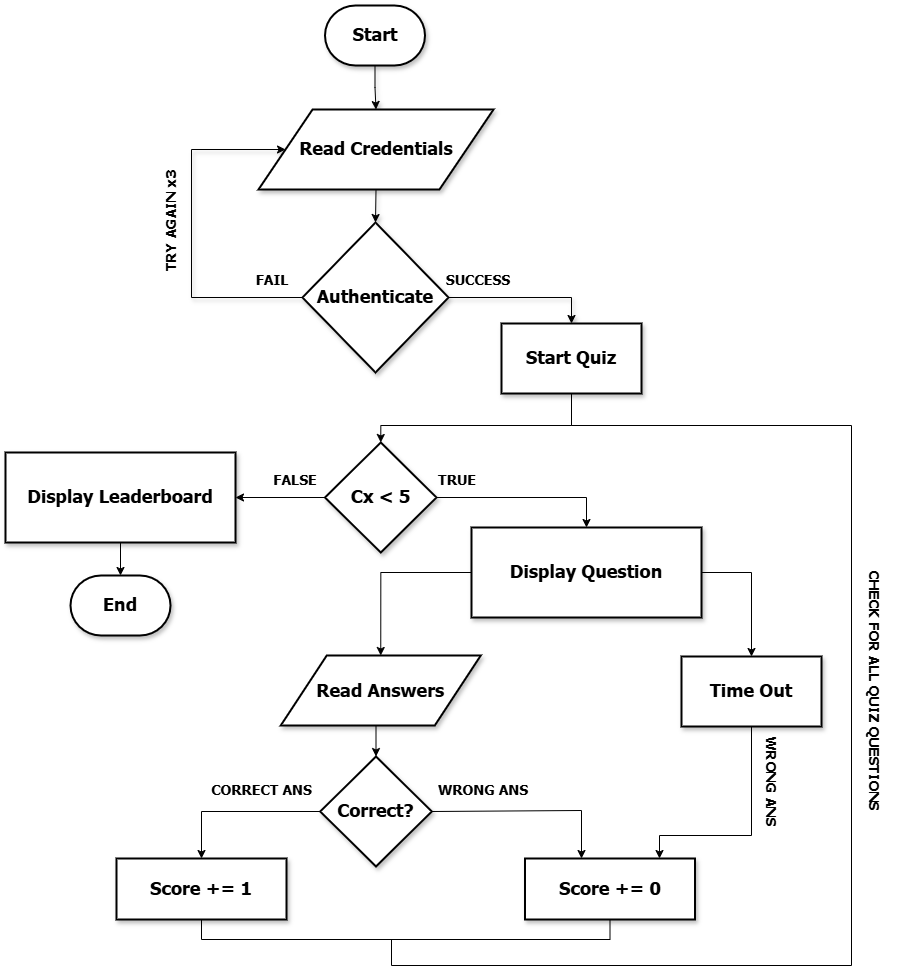

The diagram above was exported from draw.io. Its source (the exported page's mxGraphModel, read from the mxfile embedded in the PNG):
<mxGraphModel dx="1737" dy="1043" grid="1" gridSize="10" guides="1" tooltips="1" connect="1" arrows="1" fold="1" page="1" pageScale="1" pageWidth="850" pageHeight="1100" math="0" shadow="0">
  <root>
    <mxCell id="0" />
    <mxCell id="1" parent="0" />
    <mxCell id="G3cbPXSxWLj0gmXpdc25-2" value="&lt;h2&gt;&lt;font face=&quot;Tahoma&quot;&gt;Start&lt;/font&gt;&lt;/h2&gt;" style="strokeWidth=2;html=1;shape=mxgraph.flowchart.terminator;whiteSpace=wrap;shadow=1;" vertex="1" parent="1">
      <mxGeometry x="850.5" y="230" width="100" height="60" as="geometry" />
    </mxCell>
    <mxCell id="G3cbPXSxWLj0gmXpdc25-3" style="edgeStyle=orthogonalEdgeStyle;rounded=0;orthogonalLoop=1;jettySize=auto;html=1;exitX=0.5;exitY=1;exitDx=0;exitDy=0;entryX=0.5;entryY=0;entryDx=0;entryDy=0;shadow=1;exitPerimeter=0;" edge="1" parent="1" source="G3cbPXSxWLj0gmXpdc25-2" target="G3cbPXSxWLj0gmXpdc25-52">
      <mxGeometry relative="1" as="geometry">
        <mxPoint x="900.5" y="295" as="sourcePoint" />
      </mxGeometry>
    </mxCell>
    <mxCell id="G3cbPXSxWLj0gmXpdc25-49" style="edgeStyle=orthogonalEdgeStyle;rounded=0;orthogonalLoop=1;jettySize=auto;html=1;exitX=1;exitY=0.5;exitDx=0;exitDy=0;exitPerimeter=0;entryX=0.5;entryY=0;entryDx=0;entryDy=0;shadow=1;" edge="1" parent="1" source="G3cbPXSxWLj0gmXpdc25-51" target="G3cbPXSxWLj0gmXpdc25-53">
      <mxGeometry relative="1" as="geometry" />
    </mxCell>
    <mxCell id="G3cbPXSxWLj0gmXpdc25-50" style="edgeStyle=orthogonalEdgeStyle;rounded=0;orthogonalLoop=1;jettySize=auto;html=1;exitX=0;exitY=0.5;exitDx=0;exitDy=0;exitPerimeter=0;entryX=0;entryY=0.5;entryDx=0;entryDy=0;shadow=1;" edge="1" parent="1" source="G3cbPXSxWLj0gmXpdc25-51" target="G3cbPXSxWLj0gmXpdc25-52">
      <mxGeometry relative="1" as="geometry">
        <mxPoint x="712" y="560" as="targetPoint" />
        <Array as="points">
          <mxPoint x="717" y="522" />
          <mxPoint x="717" y="374" />
        </Array>
      </mxGeometry>
    </mxCell>
    <mxCell id="G3cbPXSxWLj0gmXpdc25-51" value="&lt;h2&gt;&lt;font face=&quot;Tahoma&quot;&gt;Authenticate&lt;/font&gt;&lt;/h2&gt;" style="strokeWidth=2;html=1;shape=mxgraph.flowchart.decision;whiteSpace=wrap;shadow=1;" vertex="1" parent="1">
      <mxGeometry x="828" y="447" width="146" height="150" as="geometry" />
    </mxCell>
    <mxCell id="G3cbPXSxWLj0gmXpdc25-52" value="" style="shape=parallelogram;html=1;strokeWidth=2;perimeter=parallelogramPerimeter;whiteSpace=wrap;rounded=1;arcSize=0;size=0.23;shadow=1;" vertex="1" parent="1">
      <mxGeometry x="784" y="334" width="235" height="80" as="geometry" />
    </mxCell>
    <mxCell id="G3cbPXSxWLj0gmXpdc25-53" value="&lt;h2&gt;&lt;font face=&quot;Tahoma&quot;&gt;Start Quiz&lt;/font&gt;&lt;/h2&gt;" style="rounded=1;whiteSpace=wrap;html=1;absoluteArcSize=1;arcSize=0;strokeWidth=2;shadow=1;" vertex="1" parent="1">
      <mxGeometry x="1027" y="548" width="140" height="70" as="geometry" />
    </mxCell>
    <mxCell id="G3cbPXSxWLj0gmXpdc25-60" value="&lt;h2&gt;&lt;font face=&quot;Tahoma&quot;&gt;Read Credentials&lt;/font&gt;&lt;/h2&gt;" style="text;html=1;align=center;verticalAlign=middle;whiteSpace=wrap;rounded=0;shadow=1;" vertex="1" parent="1">
      <mxGeometry x="821.5" y="359" width="160" height="30" as="geometry" />
    </mxCell>
    <mxCell id="G3cbPXSxWLj0gmXpdc25-70" style="edgeStyle=orthogonalEdgeStyle;rounded=0;orthogonalLoop=1;jettySize=auto;html=1;exitX=0.5;exitY=1;exitDx=0;exitDy=0;entryX=0.5;entryY=0;entryDx=0;entryDy=0;entryPerimeter=0;shadow=1;" edge="1" parent="1" source="G3cbPXSxWLj0gmXpdc25-52" target="G3cbPXSxWLj0gmXpdc25-51">
      <mxGeometry relative="1" as="geometry" />
    </mxCell>
    <mxCell id="G3cbPXSxWLj0gmXpdc25-80" value="&lt;h3&gt;&lt;font face=&quot;Tahoma&quot;&gt;SUCCESS&lt;/font&gt;&lt;/h3&gt;" style="text;html=1;align=center;verticalAlign=middle;whiteSpace=wrap;rounded=0;shadow=1;" vertex="1" parent="1">
      <mxGeometry x="974" y="490" width="60" height="30" as="geometry" />
    </mxCell>
    <mxCell id="G3cbPXSxWLj0gmXpdc25-81" value="&lt;h3&gt;&lt;font face=&quot;Tahoma&quot;&gt;FAIL&lt;/font&gt;&lt;/h3&gt;" style="text;html=1;align=center;verticalAlign=middle;whiteSpace=wrap;rounded=0;shadow=1;" vertex="1" parent="1">
      <mxGeometry x="768" y="490" width="60" height="30" as="geometry" />
    </mxCell>
    <mxCell id="FCXHpL2CLu3GeKsPvmca-1" value="&lt;h3&gt;&lt;font face=&quot;Tahoma&quot;&gt;TRY AGAIN x3&lt;/font&gt;&lt;/h3&gt;" style="text;html=1;align=center;verticalAlign=middle;whiteSpace=wrap;rounded=0;shadow=1;rotation=-90;" vertex="1" parent="1">
      <mxGeometry x="637" y="430" width="120" height="30" as="geometry" />
    </mxCell>
    <mxCell id="FCXHpL2CLu3GeKsPvmca-17" style="edgeStyle=orthogonalEdgeStyle;rounded=0;orthogonalLoop=1;jettySize=auto;html=1;exitX=0;exitY=0.5;exitDx=0;exitDy=0;entryX=0.5;entryY=0;entryDx=0;entryDy=0;" edge="1" parent="1" source="FCXHpL2CLu3GeKsPvmca-3" target="FCXHpL2CLu3GeKsPvmca-7">
      <mxGeometry relative="1" as="geometry">
        <Array as="points">
          <mxPoint x="906" y="797" />
        </Array>
      </mxGeometry>
    </mxCell>
    <mxCell id="FCXHpL2CLu3GeKsPvmca-21" style="edgeStyle=orthogonalEdgeStyle;rounded=0;orthogonalLoop=1;jettySize=auto;html=1;exitX=1;exitY=0.5;exitDx=0;exitDy=0;entryX=0.5;entryY=0;entryDx=0;entryDy=0;" edge="1" parent="1" source="FCXHpL2CLu3GeKsPvmca-3" target="FCXHpL2CLu3GeKsPvmca-9">
      <mxGeometry relative="1" as="geometry" />
    </mxCell>
    <mxCell id="FCXHpL2CLu3GeKsPvmca-3" value="&lt;h2&gt;&lt;font face=&quot;Tahoma&quot;&gt;Display Question&lt;/font&gt;&lt;/h2&gt;" style="rounded=1;whiteSpace=wrap;html=1;absoluteArcSize=1;arcSize=0;strokeWidth=2;shadow=1;" vertex="1" parent="1">
      <mxGeometry x="997" y="752" width="230" height="90" as="geometry" />
    </mxCell>
    <mxCell id="FCXHpL2CLu3GeKsPvmca-6" style="edgeStyle=orthogonalEdgeStyle;rounded=0;orthogonalLoop=1;jettySize=auto;html=1;exitX=1;exitY=0.5;exitDx=0;exitDy=0;exitPerimeter=0;entryX=0.5;entryY=0;entryDx=0;entryDy=0;" edge="1" parent="1" source="FCXHpL2CLu3GeKsPvmca-4" target="FCXHpL2CLu3GeKsPvmca-3">
      <mxGeometry relative="1" as="geometry" />
    </mxCell>
    <mxCell id="FCXHpL2CLu3GeKsPvmca-42" style="edgeStyle=orthogonalEdgeStyle;rounded=0;orthogonalLoop=1;jettySize=auto;html=1;exitX=0;exitY=0.5;exitDx=0;exitDy=0;exitPerimeter=0;entryX=1;entryY=0.5;entryDx=0;entryDy=0;" edge="1" parent="1" source="FCXHpL2CLu3GeKsPvmca-4" target="FCXHpL2CLu3GeKsPvmca-28">
      <mxGeometry relative="1" as="geometry" />
    </mxCell>
    <mxCell id="FCXHpL2CLu3GeKsPvmca-4" value="&lt;h2&gt;&lt;font face=&quot;Tahoma&quot;&gt;Cx &amp;lt; 5&lt;/font&gt;&lt;/h2&gt;" style="strokeWidth=2;html=1;shape=mxgraph.flowchart.decision;whiteSpace=wrap;shadow=1;" vertex="1" parent="1">
      <mxGeometry x="850.5" y="667" width="111.5" height="110" as="geometry" />
    </mxCell>
    <mxCell id="FCXHpL2CLu3GeKsPvmca-5" style="edgeStyle=orthogonalEdgeStyle;rounded=0;orthogonalLoop=1;jettySize=auto;html=1;exitX=0.5;exitY=1;exitDx=0;exitDy=0;entryX=0.5;entryY=0;entryDx=0;entryDy=0;entryPerimeter=0;" edge="1" parent="1" source="G3cbPXSxWLj0gmXpdc25-53" target="FCXHpL2CLu3GeKsPvmca-4">
      <mxGeometry relative="1" as="geometry">
        <Array as="points">
          <mxPoint x="1097" y="650" />
          <mxPoint x="906" y="650" />
        </Array>
      </mxGeometry>
    </mxCell>
    <mxCell id="FCXHpL2CLu3GeKsPvmca-27" style="edgeStyle=orthogonalEdgeStyle;rounded=0;orthogonalLoop=1;jettySize=auto;html=1;exitX=0.5;exitY=1;exitDx=0;exitDy=0;" edge="1" parent="1" source="FCXHpL2CLu3GeKsPvmca-9" target="FCXHpL2CLu3GeKsPvmca-23">
      <mxGeometry relative="1" as="geometry">
        <Array as="points">
          <mxPoint x="1277" y="1060" />
          <mxPoint x="1185" y="1060" />
        </Array>
      </mxGeometry>
    </mxCell>
    <mxCell id="FCXHpL2CLu3GeKsPvmca-9" value="&lt;h2&gt;&lt;font face=&quot;Tahoma&quot;&gt;Time Out&lt;/font&gt;&lt;/h2&gt;" style="rounded=1;whiteSpace=wrap;html=1;absoluteArcSize=1;arcSize=0;strokeWidth=2;shadow=1;" vertex="1" parent="1">
      <mxGeometry x="1207" y="881" width="140" height="70" as="geometry" />
    </mxCell>
    <mxCell id="FCXHpL2CLu3GeKsPvmca-25" style="edgeStyle=orthogonalEdgeStyle;rounded=0;orthogonalLoop=1;jettySize=auto;html=1;exitX=0;exitY=0.5;exitDx=0;exitDy=0;exitPerimeter=0;entryX=0.5;entryY=0;entryDx=0;entryDy=0;" edge="1" parent="1" source="FCXHpL2CLu3GeKsPvmca-12" target="FCXHpL2CLu3GeKsPvmca-24">
      <mxGeometry relative="1" as="geometry" />
    </mxCell>
    <mxCell id="FCXHpL2CLu3GeKsPvmca-26" style="edgeStyle=orthogonalEdgeStyle;rounded=0;orthogonalLoop=1;jettySize=auto;html=1;exitX=1;exitY=0.5;exitDx=0;exitDy=0;exitPerimeter=0;" edge="1" parent="1" source="FCXHpL2CLu3GeKsPvmca-12" target="FCXHpL2CLu3GeKsPvmca-23">
      <mxGeometry relative="1" as="geometry">
        <Array as="points">
          <mxPoint x="1107" y="1035" />
        </Array>
      </mxGeometry>
    </mxCell>
    <mxCell id="FCXHpL2CLu3GeKsPvmca-12" value="&lt;h2&gt;&lt;font face=&quot;Tahoma&quot;&gt;Correct?&lt;/font&gt;&lt;/h2&gt;" style="strokeWidth=2;html=1;shape=mxgraph.flowchart.decision;whiteSpace=wrap;shadow=1;" vertex="1" parent="1">
      <mxGeometry x="845.75" y="981" width="111.5" height="110" as="geometry" />
    </mxCell>
    <mxCell id="FCXHpL2CLu3GeKsPvmca-18" style="edgeStyle=orthogonalEdgeStyle;rounded=0;orthogonalLoop=1;jettySize=auto;html=1;exitX=0.5;exitY=1;exitDx=0;exitDy=0;entryX=0.5;entryY=0;entryDx=0;entryDy=0;entryPerimeter=0;" edge="1" parent="1" source="FCXHpL2CLu3GeKsPvmca-7" target="FCXHpL2CLu3GeKsPvmca-12">
      <mxGeometry relative="1" as="geometry" />
    </mxCell>
    <mxCell id="FCXHpL2CLu3GeKsPvmca-20" value="" style="group" vertex="1" connectable="0" parent="1">
      <mxGeometry x="806.25" y="881" width="200" height="70" as="geometry" />
    </mxCell>
    <mxCell id="FCXHpL2CLu3GeKsPvmca-7" value="" style="shape=parallelogram;html=1;strokeWidth=2;perimeter=parallelogramPerimeter;whiteSpace=wrap;rounded=1;arcSize=0;size=0.23;shadow=1;" vertex="1" parent="FCXHpL2CLu3GeKsPvmca-20">
      <mxGeometry y="-1" width="200" height="70" as="geometry" />
    </mxCell>
    <mxCell id="FCXHpL2CLu3GeKsPvmca-8" value="&lt;h2&gt;&lt;font face=&quot;Tahoma&quot;&gt;Read Answers&amp;nbsp;&lt;/font&gt;&lt;/h2&gt;" style="text;html=1;align=center;verticalAlign=middle;whiteSpace=wrap;rounded=0;shadow=1;" vertex="1" parent="FCXHpL2CLu3GeKsPvmca-20">
      <mxGeometry x="23" y="20" width="160" height="30" as="geometry" />
    </mxCell>
    <mxCell id="FCXHpL2CLu3GeKsPvmca-45" style="edgeStyle=orthogonalEdgeStyle;rounded=0;orthogonalLoop=1;jettySize=auto;html=1;endArrow=none;startFill=0;" edge="1" parent="1">
      <mxGeometry relative="1" as="geometry">
        <mxPoint x="917" y="1164" as="sourcePoint" />
        <mxPoint x="1097" y="640" as="targetPoint" />
        <Array as="points">
          <mxPoint x="917" y="1190" />
          <mxPoint x="1377" y="1190" />
          <mxPoint x="1377" y="650" />
          <mxPoint x="1097" y="650" />
        </Array>
      </mxGeometry>
    </mxCell>
    <mxCell id="FCXHpL2CLu3GeKsPvmca-23" value="&lt;h2&gt;&lt;font face=&quot;Tahoma&quot;&gt;Score += 0&lt;/font&gt;&lt;/h2&gt;" style="rounded=1;whiteSpace=wrap;html=1;absoluteArcSize=1;arcSize=0;strokeWidth=2;shadow=1;" vertex="1" parent="1">
      <mxGeometry x="1050.5" y="1083" width="170" height="61" as="geometry" />
    </mxCell>
    <mxCell id="FCXHpL2CLu3GeKsPvmca-29" style="edgeStyle=orthogonalEdgeStyle;rounded=0;orthogonalLoop=1;jettySize=auto;html=1;exitX=0.5;exitY=1;exitDx=0;exitDy=0;entryX=0.5;entryY=1;entryDx=0;entryDy=0;endArrow=none;startFill=0;" edge="1" parent="1" source="FCXHpL2CLu3GeKsPvmca-24" target="FCXHpL2CLu3GeKsPvmca-23">
      <mxGeometry relative="1" as="geometry" />
    </mxCell>
    <mxCell id="FCXHpL2CLu3GeKsPvmca-24" value="&lt;h2&gt;&lt;font face=&quot;Tahoma&quot;&gt;Score += 1&lt;/font&gt;&lt;/h2&gt;" style="rounded=1;whiteSpace=wrap;html=1;absoluteArcSize=1;arcSize=0;strokeWidth=2;shadow=1;" vertex="1" parent="1">
      <mxGeometry x="642" y="1083" width="170" height="61" as="geometry" />
    </mxCell>
    <mxCell id="FCXHpL2CLu3GeKsPvmca-28" value="&lt;h2&gt;&lt;font face=&quot;Tahoma&quot;&gt;Display Leaderboard&lt;/font&gt;&lt;/h2&gt;" style="rounded=1;whiteSpace=wrap;html=1;absoluteArcSize=1;arcSize=0;strokeWidth=2;shadow=1;" vertex="1" parent="1">
      <mxGeometry x="531" y="677" width="230" height="90" as="geometry" />
    </mxCell>
    <mxCell id="FCXHpL2CLu3GeKsPvmca-32" value="&lt;h2&gt;&lt;font face=&quot;Tahoma&quot;&gt;End&lt;/font&gt;&lt;/h2&gt;" style="strokeWidth=2;html=1;shape=mxgraph.flowchart.terminator;whiteSpace=wrap;shadow=1;" vertex="1" parent="1">
      <mxGeometry x="596" y="800" width="100" height="60" as="geometry" />
    </mxCell>
    <mxCell id="FCXHpL2CLu3GeKsPvmca-35" value="&lt;h3&gt;&lt;font face=&quot;Tahoma&quot;&gt;TRUE&lt;/font&gt;&lt;/h3&gt;" style="text;html=1;align=center;verticalAlign=middle;whiteSpace=wrap;rounded=0;shadow=1;" vertex="1" parent="1">
      <mxGeometry x="953" y="690" width="60" height="30" as="geometry" />
    </mxCell>
    <mxCell id="FCXHpL2CLu3GeKsPvmca-38" value="&lt;h3&gt;&lt;font face=&quot;Tahoma&quot;&gt;FALSE&lt;/font&gt;&lt;/h3&gt;" style="text;html=1;align=center;verticalAlign=middle;whiteSpace=wrap;rounded=0;shadow=1;" vertex="1" parent="1">
      <mxGeometry x="790.5" y="690" width="60" height="30" as="geometry" />
    </mxCell>
    <mxCell id="FCXHpL2CLu3GeKsPvmca-39" value="&lt;h3&gt;&lt;font face=&quot;Tahoma&quot;&gt;WRONG ANS&lt;/font&gt;&lt;/h3&gt;" style="text;html=1;align=center;verticalAlign=middle;whiteSpace=wrap;rounded=0;shadow=1;rotation=90;" vertex="1" parent="1">
      <mxGeometry x="1247" y="992" width="100" height="30" as="geometry" />
    </mxCell>
    <mxCell id="FCXHpL2CLu3GeKsPvmca-40" value="&lt;h3&gt;&lt;font face=&quot;Tahoma&quot;&gt;WRONG ANS&lt;/font&gt;&lt;/h3&gt;" style="text;html=1;align=center;verticalAlign=middle;whiteSpace=wrap;rounded=0;shadow=1;rotation=0;" vertex="1" parent="1">
      <mxGeometry x="958.5" y="1000" width="100" height="30" as="geometry" />
    </mxCell>
    <mxCell id="FCXHpL2CLu3GeKsPvmca-41" value="&lt;h3&gt;&lt;font face=&quot;Tahoma&quot;&gt;CORRECT ANS&lt;/font&gt;&lt;/h3&gt;" style="text;html=1;align=center;verticalAlign=middle;whiteSpace=wrap;rounded=0;shadow=1;rotation=0;" vertex="1" parent="1">
      <mxGeometry x="727" y="1000" width="121" height="30" as="geometry" />
    </mxCell>
    <mxCell id="FCXHpL2CLu3GeKsPvmca-46" style="edgeStyle=none;rounded=0;orthogonalLoop=1;jettySize=auto;html=1;exitX=0.5;exitY=1;exitDx=0;exitDy=0;entryX=0.5;entryY=0;entryDx=0;entryDy=0;entryPerimeter=0;" edge="1" parent="1" source="FCXHpL2CLu3GeKsPvmca-28" target="FCXHpL2CLu3GeKsPvmca-32">
      <mxGeometry relative="1" as="geometry" />
    </mxCell>
    <mxCell id="FCXHpL2CLu3GeKsPvmca-47" value="&lt;h3&gt;&lt;font face=&quot;Tahoma&quot;&gt;CHECK FOR ALL QUIZ QUESTIONS&lt;/font&gt;&lt;/h3&gt;" style="text;html=1;align=center;verticalAlign=middle;whiteSpace=wrap;rounded=0;shadow=1;rotation=90;" vertex="1" parent="1">
      <mxGeometry x="1270" y="901" width="260" height="30" as="geometry" />
    </mxCell>
  </root>
</mxGraphModel>